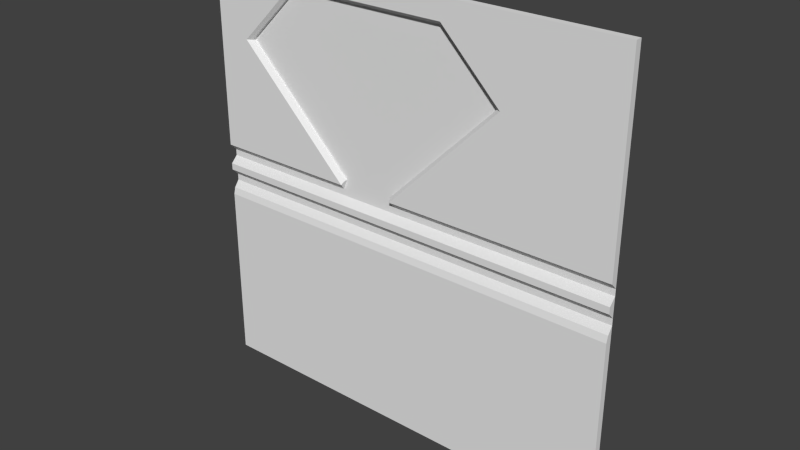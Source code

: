 # Source: flight1_3.blend  (saved by Blender 2.76.0; exported with 4.5.12 LTS)
import bpy
from mathutils import Matrix  # noqa: F401  (used for matrix-valued properties, if any)

bpy.ops.wm.read_factory_settings(use_empty=True)
scene = bpy.context.scene
scene.name = 'Scene'

# ---- collections
col_collection_1 = bpy.data.collections.new('Collection 1'); scene.collection.children.link(col_collection_1)

# ---- world
world_world = bpy.data.worlds.new('World'); scene.world = world_world
world_world.color = (0.05088, 0.05088, 0.05088)
world_world.use_sun_shadow = False
world_world.sun_shadow_jitter_overblur = 0.0
world_world.cycles.sampling_method = 'MANUAL'
world_world.cycles.sample_map_resolution = 256

# ---- meshes
me_flight1_3_meshdata = bpy.data.meshes.new('flight1_3_meshdata')
me_flight1_3_meshdata.from_pydata([(-1.28, 1.24, -1.28), (1.28, 1.24, -1.28), (-1.28, 1.24, 1.28), (1.28, 1.24, 1.28), (-1.28, 1.24, 0.0), (1.28, 1.24, 0.0), (1.28, 1.24, 0.1201), (-1.28, 1.24, 0.1201), (-1.28, 1.24, -0.2007), (1.28, 1.24, -0.2007), (1.28, 1.25, -0.1605), (1.28, 1.28, -0.1204), (1.28, 1.28, -0.08027), (1.28, 1.24, -0.04013), (-1.28, 1.24, -0.04013), (-1.28, 1.28, -0.08027), (-1.28, 1.28, -0.1204), (-1.28, 1.25, -0.1605), (-1.28, 1.28, 0.08006), (-1.28, 1.28, 0.04003), (1.28, 1.28, 0.04003), (1.28, 1.28, 0.08006), (-1.28, 1.28, -1.28), (1.28, 1.28, -1.28), (-1.28, 1.28, 1.28), (1.28, 1.28, 1.28), (-0.06904, 1.26, 0.1401), (-0.3914, 1.26, 0.1401), (0.5914, 1.26, 0.8005), (0.2518, 1.26, 1.14), (-0.7125, 1.26, 1.139), (-1.054, 1.26, 0.8002), (-0.06076, 1.24, 0.1201), (-0.3997, 1.24, 0.1201), (0.6196, 1.24, 0.8005), (0.2601, 1.24, 1.16), (-0.7208, 1.24, 1.159), (-1.082, 1.24, 0.8002), (-0.06904, 1.28, 0.1401), (-0.3914, 1.28, 0.1401), (0.5914, 1.28, 0.8005), (0.2518, 1.28, 1.14), (-0.7125, 1.28, 1.139), (-1.054, 1.28, 0.8002), (-0.04448, 1.28, 0.08006), (-0.4144, 1.28, 0.08006)], [], [(7, 33, 37, 36, 35, 34, 32, 6, 3, 2), (14, 13, 5, 4), (18, 45, 33, 7), (0, 1, 9, 8), (8, 9, 10, 17), (17, 10, 11, 16), (16, 11, 12, 15), (15, 12, 13, 14), (4, 5, 20, 19), (19, 20, 21, 44, 45, 18), (2, 3, 25, 24), (1, 0, 22, 23), (3, 6, 21, 25), (5, 13, 12, 20), (1, 23, 11, 10, 9), (0, 8, 17, 16, 22), (19, 15, 14, 4), (2, 24, 18, 7), (31, 27, 39, 43), (45, 39, 27, 33), (28, 26, 32, 34), (29, 28, 34, 35), (30, 29, 35, 36), (31, 30, 36, 37), (27, 31, 37, 33), (38, 40, 41, 42, 43, 39), (29, 30, 42, 41), (26, 28, 40, 38), (30, 31, 43, 42), (28, 29, 41, 40), (38, 44, 32, 26), (32, 44, 21, 6), (45, 44, 38, 39)])
_uv = me_flight1_3_meshdata.uv_layers.new(name='UVMap')
_uv.uv.foreach_set('vector', [0.0, 0.5469, 0.3439, 0.5469, 0.07806, 0.8126, 0.2184, 0.9525, 0.6016, 0.9531, 0.742, 0.8127, 0.4763, 0.5469, 1.0, 0.5469, 1.0, 1.0, 0.0, 1.0, 0.0, 0.4843, 1.0, 0.4843, 1.0, 0.5, 0.0, 0.5, 0.0, 0.5313, 0.3381, 0.5313, 0.3439, 0.5469, 0.0, 0.5469, 0.0, 0.0, 1.0, 0.0, 1.0, 0.4216, 0.0, 0.4216, 0.0, 0.4216, 1.0, 0.4216, 1.0, 0.4373, 0.0, 0.4373, 0.0, 0.4373, 1.0, 0.4373, 1.0, 0.453, 0.0, 0.453, 0.0, 0.453, 1.0, 0.453, 1.0, 0.4686, 0.0, 0.4686, 0.0, 0.4686, 1.0, 0.4686, 1.0, 0.4843, 0.0, 0.4843, 0.0, 0.5, 1.0, 0.5, 1.0, 0.5156, 0.0, 0.5156, 0.0, 0.5156, 1.0, 0.5156, 1.0, 0.5313, 0.4826, 0.5313, 0.3381, 0.5313, 0.0, 0.5313, 0.0, 0.9975, 1.0, 0.9975, 1.0, 0.9975, 0.0, 0.9975, 1.0, -0.007382, 0.0, -0.007382, 0.0, -0.007382, 1.0, -0.007382, 0.9961, 1.0, 0.9961, 0.5469, 0.9961, 0.5313, 0.9961, 1.0, 0.9961, 0.5, 0.9961, 0.4843, 0.9961, 0.4686, 0.9961, 0.5156, 0.9961, 0.0, 0.9961, 0.0, 0.9961, 0.453, 0.9961, 0.4373, 0.9961, 0.4216, 0.001953, 0.0, 0.001953, 0.4216, 0.001953, 0.4373, 0.001953, 0.453, 0.001953, 0.0, 0.001953, 0.5156, 0.001953, 0.4686, 0.001953, 0.4843, 0.001953, 0.5, 0.001953, 1.0, 0.001953, 1.0, 0.001953, 0.5313, 0.001953, 0.5469, 0.7543, 0.7698, 0.7915, 0.7698, 0.7915, 0.7698, 0.7543, 0.7698, 0.3381, 0.5313, 0.3471, 0.5547, 0.3471, 0.5547, 0.3439, 0.5469, 0.803, 0.6964, 0.6681, 0.6964, 0.6669, 0.6935, 0.8059, 0.6935, 0.7286, 0.7832, 0.8361, 0.7832, 0.8405, 0.7877, 0.7268, 0.7877, 0.6506, 0.9152, 0.8117, 0.9154, 0.8131, 0.9187, 0.6493, 0.9185, 0.009623, 0.7675, 0.09108, 0.7673, 0.09248, 0.7707, 0.00623, 0.7709, 0.1039, 0.7088, 0.005155, 0.7087, 0.003039, 0.7066, 0.1048, 0.7067, 0.4708, 0.5615, 0.7198, 0.8105, 0.5918, 0.9385, 0.2282, 0.938, 0.1003, 0.8104, 0.3493, 0.5615, 0.7831, 0.9156, 0.6522, 0.9154, 0.6522, 0.9154, 0.7831, 0.9156, 0.7518, 0.7698, 0.7943, 0.7698, 0.7943, 0.7698, 0.7518, 0.7698, 0.09721, 0.864, 0.02804, 0.8641, 0.02804, 0.8641, 0.09721, 0.864, 0.7919, 0.8655, 0.7269, 0.8655, 0.7269, 0.8655, 0.7919, 0.8655, 0.473, 0.5547, 0.4826, 0.5313, 0.4763, 0.5469, 0.473, 0.5547, 0.4763, 0.5469, 0.4826, 0.5313, 1.0, 0.5313, 1.0, 0.5469, 0.3381, 0.5313, 0.4826, 0.5313, 0.473, 0.5547, 0.3471, 0.5547])
_ca = me_flight1_3_meshdata.color_attributes.new('Col', 'BYTE_COLOR', 'CORNER')
_ca.data.foreach_set('color', [0.05127, 0.0, 0.0, 1.0, 0.05127, 0.0, 0.0, 1.0, 0.05127, 0.0, 0.0, 1.0, 0.05127, 0.0, 0.0, 1.0, 0.05127, 0.0, 0.0, 1.0, 0.05127, 0.0, 0.0, 1.0, 0.05127, 0.0, 0.0, 1.0, 0.05127, 0.0, 0.0, 1.0, 0.05127, 0.0, 0.0, 1.0, 0.05127, 0.0, 0.0, 1.0, 0.05127, 0.0, 0.0, 1.0, 0.05127, 0.0, 0.0, 1.0, 0.05127, 0.0, 0.0, 1.0, 0.05127, 0.0, 0.0, 1.0, 0.05127, 0.0, 0.0, 1.0, 0.05127, 0.0, 0.0, 1.0, 0.05127, 0.0, 0.0, 1.0, 0.05127, 0.0, 0.0, 1.0, 0.05127, 0.0, 0.0, 1.0, 0.05127, 0.0, 0.0, 1.0, 0.05127, 0.0, 0.0, 1.0, 0.05127, 0.0, 0.0, 1.0, 0.05127, 0.0, 0.0, 1.0, 0.05127, 0.0, 0.0, 1.0, 0.05127, 0.0, 0.0, 1.0, 0.05127, 0.0, 0.0, 1.0, 0.05127, 0.0, 0.0, 1.0, 0.05127, 0.0, 0.0, 1.0, 0.05127, 0.0, 0.0, 1.0, 0.05127, 0.0, 0.0, 1.0, 0.05127, 0.0, 0.0, 1.0, 0.05127, 0.0, 0.0, 1.0, 0.05127, 0.0, 0.0, 1.0, 0.05127, 0.0, 0.0, 1.0, 0.05127, 0.0, 0.0, 1.0, 0.05127, 0.0, 0.0, 1.0, 0.05127, 0.0, 0.0, 1.0, 0.05127, 0.0, 0.0, 1.0, 0.05127, 0.0, 0.0, 1.0, 0.05127, 0.0, 0.0, 1.0, 0.05127, 0.0, 0.0, 1.0, 0.05127, 0.0, 0.0, 1.0, 0.05127, 0.0, 0.0, 1.0, 0.05127, 0.0, 0.0, 1.0, 0.05127, 0.0, 0.0, 1.0, 0.05127, 0.0, 0.0, 1.0, 0.05127, 0.0, 0.0, 1.0, 0.05127, 0.0, 0.0, 1.0, 0.05127, 0.0, 0.0, 1.0, 0.05127, 0.0, 0.0, 1.0, 0.05127, 0.0, 0.0, 1.0, 0.05127, 0.0, 0.0, 1.0, 0.05127, 0.0, 0.0, 1.0, 0.05127, 0.0, 0.0, 1.0, 0.05127, 0.0, 0.0, 1.0, 0.05127, 0.0, 0.0, 1.0, 0.05127, 0.0, 0.0, 1.0, 0.05127, 0.0, 0.0, 1.0, 0.05127, 0.0, 0.0, 1.0, 0.05127, 0.0, 0.0, 1.0, 0.05127, 0.0, 0.0, 1.0, 0.05127, 0.0, 0.0, 1.0, 0.05127, 0.0, 0.0, 1.0, 0.05127, 0.0, 0.0, 1.0, 0.05127, 0.0, 0.0, 1.0, 0.05127, 0.0, 0.0, 1.0, 0.05127, 0.0, 0.0, 1.0, 0.05127, 0.0, 0.0, 1.0, 0.05127, 0.0, 0.0, 1.0, 0.05127, 0.0, 0.0, 1.0, 0.05127, 0.0, 0.0, 1.0, 0.05127, 0.0, 0.0, 1.0, 0.05127, 0.0, 0.0, 1.0, 0.05127, 0.0, 0.0, 1.0, 0.05127, 0.0, 0.0, 1.0, 0.05127, 0.0, 0.0, 1.0, 0.05127, 0.0, 0.0, 1.0, 0.05127, 0.0, 0.0, 1.0, 0.05127, 0.0, 0.0, 1.0, 0.05127, 0.0, 0.0, 1.0, 0.05127, 0.0, 0.0, 1.0, 0.05127, 0.0, 0.0, 1.0, 0.05127, 0.0, 0.0, 1.0, 0.05127, 0.0, 0.0, 1.0, 0.05127, 0.0, 0.0, 1.0, 0.05127, 0.0, 0.0, 1.0, 0.05127, 0.0, 0.0, 1.0, 0.05127, 0.0, 0.0, 1.0, 0.05127, 0.0, 0.0, 1.0, 0.05127, 0.0, 0.0, 1.0, 0.05127, 0.0, 0.0, 1.0, 0.05127, 0.0, 0.0, 1.0, 0.05127, 0.0, 0.0, 1.0, 0.05127, 0.0, 0.0, 1.0, 0.05127, 0.0, 0.0, 1.0, 0.05127, 0.0, 0.0, 1.0, 0.05127, 0.0, 0.0, 1.0, 0.05127, 0.0, 0.0, 1.0, 0.05127, 0.0, 0.0, 1.0, 0.05127, 0.0, 0.0, 1.0, 0.05127, 0.0, 0.0, 1.0, 0.05127, 0.0, 0.0, 1.0, 0.05127, 0.0, 0.0, 1.0, 0.05127, 0.0, 0.0, 1.0, 0.05127, 0.0, 0.0, 1.0, 0.05127, 0.0, 0.0, 1.0, 0.05127, 0.0, 0.0, 1.0, 0.05127, 0.0, 0.0, 1.0, 0.05127, 0.0, 0.0, 1.0, 0.05127, 0.0, 0.0, 1.0, 0.05127, 0.0, 0.0, 1.0, 0.05127, 0.0, 0.0, 1.0, 0.05127, 0.0, 0.0, 1.0, 0.05127, 0.0, 0.0, 1.0, 0.05127, 0.0, 0.0, 1.0, 0.05127, 0.0, 0.0, 1.0, 0.05127, 0.0, 0.0, 1.0, 0.05127, 0.0, 0.0, 1.0, 0.05127, 0.0, 0.0, 1.0, 0.05127, 0.0, 0.0, 1.0, 0.05127, 0.0, 0.0, 1.0, 0.05127, 0.0, 0.0, 1.0, 0.05127, 0.0, 0.0, 1.0, 0.05127, 0.0, 0.0, 1.0, 0.05127, 0.0, 0.0, 1.0, 0.05127, 0.0, 0.0, 1.0, 0.05127, 0.0, 0.0, 1.0, 0.05127, 0.0, 0.0, 1.0, 0.05127, 0.0, 0.0, 1.0, 0.05127, 0.0, 0.0, 1.0, 0.05127, 0.0, 0.0, 1.0, 0.05127, 0.0, 0.0, 1.0, 0.05127, 0.0, 0.0, 1.0, 0.05127, 0.0, 0.0, 1.0, 0.05127, 0.0, 0.0, 1.0, 0.05127, 0.0, 0.0, 1.0, 0.05127, 0.0, 0.0, 1.0, 0.05127, 0.0, 0.0, 1.0, 0.05127, 0.0, 0.0, 1.0, 0.05127, 0.0, 0.0, 1.0, 0.05127, 0.0, 0.0, 1.0, 0.05127, 0.0, 0.0, 1.0, 0.05127, 0.0, 0.0, 1.0, 0.05127, 0.0, 0.0, 1.0])
me_flight1_3_meshdata.use_remesh_preserve_volume = False
me_flight1_3_meshdata.use_remesh_preserve_attributes = False
me_flight1_3_meshdata.use_mirror_vertex_groups = False
me_flight1_3_meshdata.update()

# ---- objects
ob_flight1_3_mesh = bpy.data.objects.new('flight1_3_mesh', me_flight1_3_meshdata)

# ---- transforms, parenting, visibility, modifiers, constraints
ob_flight1_3_mesh.location = (0.0, 0.0, 0.0)
ob_flight1_3_mesh.lineart.crease_threshold = 0.0

# ---- collection membership
col_collection_1.objects.link(ob_flight1_3_mesh)

# ---- scene / render settings (as saved in the file)
scene.frame_start = 1; scene.frame_end = 2; scene.frame_set(1)
scene.render.engine = 'BLENDER_EEVEE_NEXT'
scene.render.resolution_percentage = 50
scene.render.dither_intensity = 0.0
scene.cycles.use_denoising = False
scene.cycles.samples = 10
scene.cycles.sampling_pattern = 'TABULATED_SOBOL'
scene.cycles.light_sampling_threshold = 0.0
scene.cycles.use_adaptive_sampling = False
scene.cycles.use_light_tree = False
scene.cycles.blur_glossy = 0.0
scene.cycles.pixel_filter_type = 'GAUSSIAN'
scene.cycles.sample_clamp_indirect = 0.0
scene.view_settings.view_transform = 'Standard'
bpy.context.view_layer.update()

# ---- added for rendering (the .blend has no active camera and no usable light): camera, sun
cam_auto = bpy.data.cameras.new('AutoCamera')
cam_auto.lens = 50.0
cam_auto.sensor_width = 36.0
cam_auto.clip_end = 1000.0
ob_auto_camera = bpy.data.objects.new('AutoCamera', cam_auto)
scene.collection.objects.link(ob_auto_camera)
ob_auto_camera.location = (3.34987, -2.75985, 2.6799)
ob_auto_camera.rotation_euler = (1.09748, -7.21219e-08, 0.694738)
scene.camera = ob_auto_camera
light_auto_sun = bpy.data.lights.new('AutoSun', 'SUN')
light_auto_sun.energy = 3.0
light_auto_sun.angle = 0.0523599
ob_auto_sun = bpy.data.objects.new('AutoSun', light_auto_sun)
scene.collection.objects.link(ob_auto_sun)
ob_auto_sun.rotation_euler = (0.872665, 0.174533, 0.523599)
bpy.context.view_layer.update()
